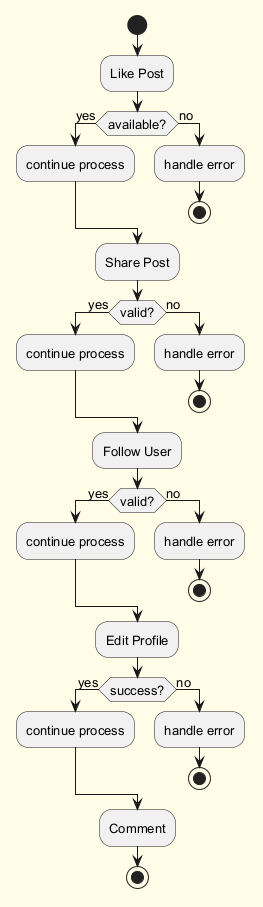

The diagram above was rendered by PlantUML. Its source (embedded in the PNG):
@startuml
skinparam backgroundColor #FFFDE7
skinparam classBackgroundColor #FFF9C4
skinparam classBorderColor #F57F17
skinparam defaultFontSize 13
start
:Like Post;
if (available?) then (yes)
:continue process;
else (no)
:handle error;
stop
endif
:Share Post;
if (valid?) then (yes)
:continue process;
else (no)
:handle error;
stop
endif
:Follow User;
if (valid?) then (yes)
:continue process;
else (no)
:handle error;
stop
endif
:Edit Profile;
if (success?) then (yes)
:continue process;
else (no)
:handle error;
stop
endif
:Comment;
stop
@enduml